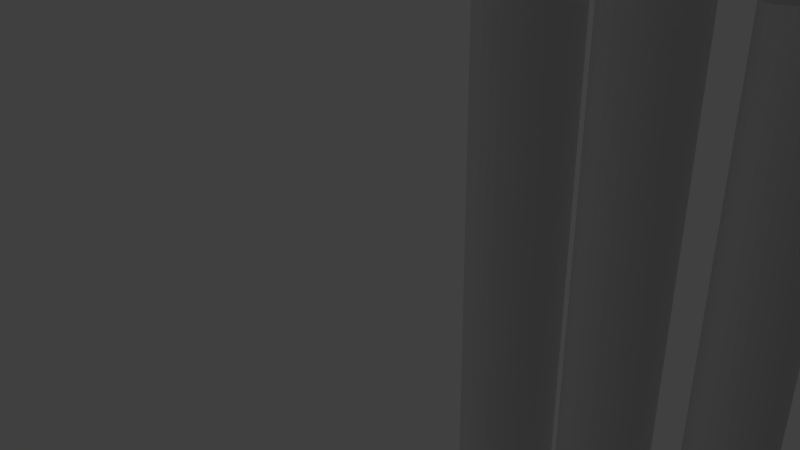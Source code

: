 # Source: wire_holder.blend  (saved by Blender 2.70.0; exported with 4.5.12 LTS)
import bpy
from mathutils import Matrix  # noqa: F401  (used for matrix-valued properties, if any)

bpy.ops.wm.read_factory_settings(use_empty=True)
scene = bpy.context.scene
scene.name = 'Scene'

# ---- collections
col_collection_1 = bpy.data.collections.new('Collection 1'); scene.collection.children.link(col_collection_1)

# ---- world
world_world = bpy.data.worlds.new('World'); scene.world = world_world
world_world.color = (0.05088, 0.05088, 0.05088)
world_world.use_sun_shadow = False
world_world.sun_shadow_jitter_overblur = 0.0
world_world.cycles.sampling_method = 'MANUAL'
world_world.cycles.sample_map_resolution = 256

# ---- cameras
cam_camera = bpy.data.cameras.new('Camera')
cam_camera.clip_end = 100.0
cam_camera.lens = 35.0
cam_camera.sensor_width = 32.0
cam_camera.sensor_height = 18.0
cam_camera.ortho_scale = 7.314
cam_camera.dof.focus_distance = 0.0
cam_camera.dof.aperture_fstop = 128.0

# ---- lights
light_lamp = bpy.data.lights.new('Lamp', 'POINT')
light_lamp.transmission_factor = 0.0
light_lamp.cutoff_distance = 30.0
light_lamp.energy = 100.0
light_lamp.shadow_buffer_clip_start = 1.001
light_lamp.shadow_soft_size = 0.1
light_lamp.shadow_maximum_resolution = 0.006
light_lamp.use_absolute_resolution = True
light_lamp.cycles.use_multiple_importance_sampling = False

# ---- meshes
me_cylinder_004 = bpy.data.meshes.new('Cylinder.004')
me_cylinder_004.from_pydata([(0.0, 1.0, -1.0), (0.0, 1.0, 1.0), (0.1951, 0.9808, -1.0), (0.1951, 0.9808, 1.0), (0.3827, 0.9239, -1.0), (0.3827, 0.9239, 1.0), (0.5556, 0.8315, -1.0), (0.5556, 0.8315, 1.0), (0.7071, 0.7071, -1.0), (0.7071, 0.7071, 1.0), (0.8315, 0.5556, -1.0), (0.8315, 0.5556, 1.0), (0.9239, 0.3827, -1.0), (0.9239, 0.3827, 1.0), (0.9808, 0.1951, -1.0), (0.9808, 0.1951, 1.0), (1.0, 7.55e-08, -1.0), (1.0, 7.55e-08, 1.0), (0.9808, -0.1951, -1.0), (0.9808, -0.1951, 1.0), (0.9239, -0.3827, -1.0), (0.9239, -0.3827, 1.0), (0.8315, -0.5556, -1.0), (0.8315, -0.5556, 1.0), (0.7071, -0.7071, -1.0), (0.7071, -0.7071, 1.0), (0.5556, -0.8315, -1.0), (0.5556, -0.8315, 1.0), (0.3827, -0.9239, -1.0), (0.3827, -0.9239, 1.0), (0.1951, -0.9808, -1.0), (0.1951, -0.9808, 1.0), (-3.258e-07, -1.0, -1.0), (-3.258e-07, -1.0, 1.0), (-0.1951, -0.9808, -1.0), (-0.1951, -0.9808, 1.0), (-0.3827, -0.9239, -1.0), (-0.3827, -0.9239, 1.0), (-0.5556, -0.8315, -1.0), (-0.5556, -0.8315, 1.0), (-0.7071, -0.7071, -1.0), (-0.7071, -0.7071, 1.0), (-0.8315, -0.5556, -1.0), (-0.8315, -0.5556, 1.0), (-0.9239, -0.3827, -1.0), (-0.9239, -0.3827, 1.0), (-0.9808, -0.1951, -1.0), (-0.9808, -0.1951, 1.0), (-1.0, 9.656e-07, -1.0), (-1.0, 9.656e-07, 1.0), (-0.9808, 0.1951, -1.0), (-0.9808, 0.1951, 1.0), (-0.9239, 0.3827, -1.0), (-0.9239, 0.3827, 1.0), (-0.8315, 0.5556, -1.0), (-0.8315, 0.5556, 1.0), (-0.7071, 0.7071, -1.0), (-0.7071, 0.7071, 1.0), (-0.5556, 0.8315, -1.0), (-0.5556, 0.8315, 1.0), (-0.3827, 0.9239, -1.0), (-0.3827, 0.9239, 1.0), (-0.1951, 0.9808, -1.0), (-0.1951, 0.9808, 1.0), (-4.0, 1.0, -1.0), (-4.0, 1.0, 1.0), (-3.805, 0.9808, -1.0), (-3.805, 0.9808, 1.0), (-3.617, 0.9239, -1.0), (-3.617, 0.9239, 1.0), (-3.444, 0.8315, -1.0), (-3.444, 0.8315, 1.0), (-3.293, 0.7071, -1.0), (-3.293, 0.7071, 1.0), (-3.169, 0.5556, -1.0), (-3.169, 0.5556, 1.0), (-3.076, 0.3827, -1.0), (-3.076, 0.3827, 1.0), (-3.019, 0.1951, -1.0), (-3.019, 0.1951, 1.0), (-3.0, 7.55e-08, -1.0), (-3.0, 7.55e-08, 1.0), (-3.019, -0.1951, -1.0), (-3.019, -0.1951, 1.0), (-3.076, -0.3827, -1.0), (-3.076, -0.3827, 1.0), (-3.169, -0.5556, -1.0), (-3.169, -0.5556, 1.0), (-3.293, -0.7071, -1.0), (-3.293, -0.7071, 1.0), (-3.444, -0.8315, -1.0), (-3.444, -0.8315, 1.0), (-3.617, -0.9239, -1.0), (-3.617, -0.9239, 1.0), (-3.805, -0.9808, -1.0), (-3.805, -0.9808, 1.0), (-4.0, -1.0, -1.0), (-4.0, -1.0, 1.0), (-4.195, -0.9808, -1.0), (-4.195, -0.9808, 1.0), (-4.383, -0.9239, -1.0), (-4.383, -0.9239, 1.0), (-4.556, -0.8315, -1.0), (-4.556, -0.8315, 1.0), (-4.707, -0.7071, -1.0), (-4.707, -0.7071, 1.0), (-4.831, -0.5556, -1.0), (-4.831, -0.5556, 1.0), (-4.924, -0.3827, -1.0), (-4.924, -0.3827, 1.0), (-4.981, -0.1951, -1.0), (-4.981, -0.1951, 1.0), (-5.0, 9.656e-07, -1.0), (-5.0, 9.656e-07, 1.0), (-4.981, 0.1951, -1.0), (-4.981, 0.1951, 1.0), (-4.924, 0.3827, -1.0), (-4.924, 0.3827, 1.0), (-4.831, 0.5556, -1.0), (-4.831, 0.5556, 1.0), (-4.707, 0.7071, -1.0), (-4.707, 0.7071, 1.0), (-4.556, 0.8315, -1.0), (-4.556, 0.8315, 1.0), (-4.383, 0.9239, -1.0), (-4.383, 0.9239, 1.0), (-4.195, 0.9808, -1.0), (-4.195, 0.9808, 1.0), (-8.0, 1.0, -1.0), (-8.0, 1.0, 1.0), (-7.805, 0.9808, -1.0), (-7.805, 0.9808, 1.0), (-7.617, 0.9239, -1.0), (-7.617, 0.9239, 1.0), (-7.444, 0.8315, -1.0), (-7.444, 0.8315, 1.0), (-7.293, 0.7071, -1.0), (-7.293, 0.7071, 1.0), (-7.169, 0.5556, -1.0), (-7.169, 0.5556, 1.0), (-7.076, 0.3827, -1.0), (-7.076, 0.3827, 1.0), (-7.019, 0.1951, -1.0), (-7.019, 0.1951, 1.0), (-7.0, 7.55e-08, -1.0), (-7.0, 7.55e-08, 1.0), (-7.019, -0.1951, -1.0), (-7.019, -0.1951, 1.0), (-7.076, -0.3827, -1.0), (-7.076, -0.3827, 1.0), (-7.169, -0.5556, -1.0), (-7.169, -0.5556, 1.0), (-7.293, -0.7071, -1.0), (-7.293, -0.7071, 1.0), (-7.444, -0.8315, -1.0), (-7.444, -0.8315, 1.0), (-7.617, -0.9239, -1.0), (-7.617, -0.9239, 1.0), (-7.805, -0.9808, -1.0), (-7.805, -0.9808, 1.0), (-8.0, -1.0, -1.0), (-8.0, -1.0, 1.0), (-8.195, -0.9808, -1.0), (-8.195, -0.9808, 1.0), (-8.383, -0.9239, -1.0), (-8.383, -0.9239, 1.0), (-8.556, -0.8315, -1.0), (-8.556, -0.8315, 1.0), (-8.707, -0.7071, -1.0), (-8.707, -0.7071, 1.0), (-8.831, -0.5556, -1.0), (-8.831, -0.5556, 1.0), (-8.924, -0.3827, -1.0), (-8.924, -0.3827, 1.0), (-8.981, -0.1951, -1.0), (-8.981, -0.1951, 1.0), (-9.0, 9.656e-07, -1.0), (-9.0, 9.656e-07, 1.0), (-8.981, 0.1951, -1.0), (-8.981, 0.1951, 1.0), (-8.924, 0.3827, -1.0), (-8.924, 0.3827, 1.0), (-8.831, 0.5556, -1.0), (-8.831, 0.5556, 1.0), (-8.707, 0.7071, -1.0), (-8.707, 0.7071, 1.0), (-8.556, 0.8315, -1.0), (-8.556, 0.8315, 1.0), (-8.383, 0.9239, -1.0), (-8.383, 0.9239, 1.0), (-8.195, 0.9808, -1.0), (-8.195, 0.9808, 1.0), (-12.0, 1.0, -1.0), (-12.0, 1.0, 1.0), (-11.8, 0.9808, -1.0), (-11.8, 0.9808, 1.0), (-11.62, 0.9239, -1.0), (-11.62, 0.9239, 1.0), (-11.44, 0.8315, -1.0), (-11.44, 0.8315, 1.0), (-11.29, 0.7071, -1.0), (-11.29, 0.7071, 1.0), (-11.17, 0.5556, -1.0), (-11.17, 0.5556, 1.0), (-11.08, 0.3827, -1.0), (-11.08, 0.3827, 1.0), (-11.02, 0.1951, -1.0), (-11.02, 0.1951, 1.0), (-11.0, 7.55e-08, -1.0), (-11.0, 7.55e-08, 1.0), (-11.02, -0.1951, -1.0), (-11.02, -0.1951, 1.0), (-11.08, -0.3827, -1.0), (-11.08, -0.3827, 1.0), (-11.17, -0.5556, -1.0), (-11.17, -0.5556, 1.0), (-11.29, -0.7071, -1.0), (-11.29, -0.7071, 1.0), (-11.44, -0.8315, -1.0), (-11.44, -0.8315, 1.0), (-11.62, -0.9239, -1.0), (-11.62, -0.9239, 1.0), (-11.8, -0.9808, -1.0), (-11.8, -0.9808, 1.0), (-12.0, -1.0, -1.0), (-12.0, -1.0, 1.0), (-12.2, -0.9808, -1.0), (-12.2, -0.9808, 1.0), (-12.38, -0.9239, -1.0), (-12.38, -0.9239, 1.0), (-12.56, -0.8315, -1.0), (-12.56, -0.8315, 1.0), (-12.71, -0.7071, -1.0), (-12.71, -0.7071, 1.0), (-12.83, -0.5556, -1.0), (-12.83, -0.5556, 1.0), (-12.92, -0.3827, -1.0), (-12.92, -0.3827, 1.0), (-12.98, -0.1951, -1.0), (-12.98, -0.1951, 1.0), (-13.0, 9.656e-07, -1.0), (-13.0, 9.656e-07, 1.0), (-12.98, 0.1951, -1.0), (-12.98, 0.1951, 1.0), (-12.92, 0.3827, -1.0), (-12.92, 0.3827, 1.0), (-12.83, 0.5556, -1.0), (-12.83, 0.5556, 1.0), (-12.71, 0.7071, -1.0), (-12.71, 0.7071, 1.0), (-12.56, 0.8315, -1.0), (-12.56, 0.8315, 1.0), (-12.38, 0.9239, -1.0), (-12.38, 0.9239, 1.0), (-12.2, 0.9808, -1.0), (-12.2, 0.9808, 1.0), (-16.0, 1.0, -1.0), (-16.0, 1.0, 1.0), (-15.8, 0.9808, -1.0), (-15.8, 0.9808, 1.0), (-15.62, 0.9239, -1.0), (-15.62, 0.9239, 1.0), (-15.44, 0.8315, -1.0), (-15.44, 0.8315, 1.0), (-15.29, 0.7071, -1.0), (-15.29, 0.7071, 1.0), (-15.17, 0.5556, -1.0), (-15.17, 0.5556, 1.0), (-15.08, 0.3827, -1.0), (-15.08, 0.3827, 1.0), (-15.02, 0.1951, -1.0), (-15.02, 0.1951, 1.0), (-15.0, 7.55e-08, -1.0), (-15.0, 7.55e-08, 1.0), (-15.02, -0.1951, -1.0), (-15.02, -0.1951, 1.0), (-15.08, -0.3827, -1.0), (-15.08, -0.3827, 1.0), (-15.17, -0.5556, -1.0), (-15.17, -0.5556, 1.0), (-15.29, -0.7071, -1.0), (-15.29, -0.7071, 1.0), (-15.44, -0.8315, -1.0), (-15.44, -0.8315, 1.0), (-15.62, -0.9239, -1.0), (-15.62, -0.9239, 1.0), (-15.8, -0.9808, -1.0), (-15.8, -0.9808, 1.0), (-16.0, -1.0, -1.0), (-16.0, -1.0, 1.0), (-16.2, -0.9808, -1.0), (-16.2, -0.9808, 1.0), (-16.38, -0.9239, -1.0), (-16.38, -0.9239, 1.0), (-16.56, -0.8315, -1.0), (-16.56, -0.8315, 1.0), (-16.71, -0.7071, -1.0), (-16.71, -0.7071, 1.0), (-16.83, -0.5556, -1.0), (-16.83, -0.5556, 1.0), (-16.92, -0.3827, -1.0), (-16.92, -0.3827, 1.0), (-16.98, -0.1951, -1.0), (-16.98, -0.1951, 1.0), (-17.0, 9.656e-07, -1.0), (-17.0, 9.656e-07, 1.0), (-16.98, 0.1951, -1.0), (-16.98, 0.1951, 1.0), (-16.92, 0.3827, -1.0), (-16.92, 0.3827, 1.0), (-16.83, 0.5556, -1.0), (-16.83, 0.5556, 1.0), (-16.71, 0.7071, -1.0), (-16.71, 0.7071, 1.0), (-16.56, 0.8315, -1.0), (-16.56, 0.8315, 1.0), (-16.38, 0.9239, -1.0), (-16.38, 0.9239, 1.0), (-16.2, 0.9808, -1.0), (-16.2, 0.9808, 1.0)], [], [(0, 1, 3, 2), (2, 3, 5, 4), (4, 5, 7, 6), (6, 7, 9, 8), (8, 9, 11, 10), (10, 11, 13, 12), (12, 13, 15, 14), (14, 15, 17, 16), (16, 17, 19, 18), (18, 19, 21, 20), (20, 21, 23, 22), (22, 23, 25, 24), (24, 25, 27, 26), (26, 27, 29, 28), (28, 29, 31, 30), (30, 31, 33, 32), (32, 33, 35, 34), (34, 35, 37, 36), (36, 37, 39, 38), (38, 39, 41, 40), (40, 41, 43, 42), (42, 43, 45, 44), (44, 45, 47, 46), (46, 47, 49, 48), (48, 49, 51, 50), (50, 51, 53, 52), (52, 53, 55, 54), (54, 55, 57, 56), (56, 57, 59, 58), (58, 59, 61, 60), (3, 1, 63, 61, 59, 57, 55, 53, 51, 49, 47, 45, 43, 41, 39, 37, 35, 33, 31, 29, 27, 25, 23, 21, 19, 17, 15, 13, 11, 9, 7, 5), (62, 63, 1, 0), (60, 61, 63, 62), (0, 2, 4, 6, 8, 10, 12, 14, 16, 18, 20, 22, 24, 26, 28, 30, 32, 34, 36, 38, 40, 42, 44, 46, 48, 50, 52, 54, 56, 58, 60, 62), (64, 65, 67, 66), (66, 67, 69, 68), (68, 69, 71, 70), (70, 71, 73, 72), (72, 73, 75, 74), (74, 75, 77, 76), (76, 77, 79, 78), (78, 79, 81, 80), (80, 81, 83, 82), (82, 83, 85, 84), (84, 85, 87, 86), (86, 87, 89, 88), (88, 89, 91, 90), (90, 91, 93, 92), (92, 93, 95, 94), (94, 95, 97, 96), (96, 97, 99, 98), (98, 99, 101, 100), (100, 101, 103, 102), (102, 103, 105, 104), (104, 105, 107, 106), (106, 107, 109, 108), (108, 109, 111, 110), (110, 111, 113, 112), (112, 113, 115, 114), (114, 115, 117, 116), (116, 117, 119, 118), (118, 119, 121, 120), (120, 121, 123, 122), (122, 123, 125, 124), (67, 65, 127, 125, 123, 121, 119, 117, 115, 113, 111, 109, 107, 105, 103, 101, 99, 97, 95, 93, 91, 89, 87, 85, 83, 81, 79, 77, 75, 73, 71, 69), (126, 127, 65, 64), (124, 125, 127, 126), (64, 66, 68, 70, 72, 74, 76, 78, 80, 82, 84, 86, 88, 90, 92, 94, 96, 98, 100, 102, 104, 106, 108, 110, 112, 114, 116, 118, 120, 122, 124, 126), (128, 129, 131, 130), (130, 131, 133, 132), (132, 133, 135, 134), (134, 135, 137, 136), (136, 137, 139, 138), (138, 139, 141, 140), (140, 141, 143, 142), (142, 143, 145, 144), (144, 145, 147, 146), (146, 147, 149, 148), (148, 149, 151, 150), (150, 151, 153, 152), (152, 153, 155, 154), (154, 155, 157, 156), (156, 157, 159, 158), (158, 159, 161, 160), (160, 161, 163, 162), (162, 163, 165, 164), (164, 165, 167, 166), (166, 167, 169, 168), (168, 169, 171, 170), (170, 171, 173, 172), (172, 173, 175, 174), (174, 175, 177, 176), (176, 177, 179, 178), (178, 179, 181, 180), (180, 181, 183, 182), (182, 183, 185, 184), (184, 185, 187, 186), (186, 187, 189, 188), (131, 129, 191, 189, 187, 185, 183, 181, 179, 177, 175, 173, 171, 169, 167, 165, 163, 161, 159, 157, 155, 153, 151, 149, 147, 145, 143, 141, 139, 137, 135, 133), (190, 191, 129, 128), (188, 189, 191, 190), (128, 130, 132, 134, 136, 138, 140, 142, 144, 146, 148, 150, 152, 154, 156, 158, 160, 162, 164, 166, 168, 170, 172, 174, 176, 178, 180, 182, 184, 186, 188, 190), (192, 193, 195, 194), (194, 195, 197, 196), (196, 197, 199, 198), (198, 199, 201, 200), (200, 201, 203, 202), (202, 203, 205, 204), (204, 205, 207, 206), (206, 207, 209, 208), (208, 209, 211, 210), (210, 211, 213, 212), (212, 213, 215, 214), (214, 215, 217, 216), (216, 217, 219, 218), (218, 219, 221, 220), (220, 221, 223, 222), (222, 223, 225, 224), (224, 225, 227, 226), (226, 227, 229, 228), (228, 229, 231, 230), (230, 231, 233, 232), (232, 233, 235, 234), (234, 235, 237, 236), (236, 237, 239, 238), (238, 239, 241, 240), (240, 241, 243, 242), (242, 243, 245, 244), (244, 245, 247, 246), (246, 247, 249, 248), (248, 249, 251, 250), (250, 251, 253, 252), (195, 193, 255, 253, 251, 249, 247, 245, 243, 241, 239, 237, 235, 233, 231, 229, 227, 225, 223, 221, 219, 217, 215, 213, 211, 209, 207, 205, 203, 201, 199, 197), (254, 255, 193, 192), (252, 253, 255, 254), (192, 194, 196, 198, 200, 202, 204, 206, 208, 210, 212, 214, 216, 218, 220, 222, 224, 226, 228, 230, 232, 234, 236, 238, 240, 242, 244, 246, 248, 250, 252, 254), (256, 257, 259, 258), (258, 259, 261, 260), (260, 261, 263, 262), (262, 263, 265, 264), (264, 265, 267, 266), (266, 267, 269, 268), (268, 269, 271, 270), (270, 271, 273, 272), (272, 273, 275, 274), (274, 275, 277, 276), (276, 277, 279, 278), (278, 279, 281, 280), (280, 281, 283, 282), (282, 283, 285, 284), (284, 285, 287, 286), (286, 287, 289, 288), (288, 289, 291, 290), (290, 291, 293, 292), (292, 293, 295, 294), (294, 295, 297, 296), (296, 297, 299, 298), (298, 299, 301, 300), (300, 301, 303, 302), (302, 303, 305, 304), (304, 305, 307, 306), (306, 307, 309, 308), (308, 309, 311, 310), (310, 311, 313, 312), (312, 313, 315, 314), (314, 315, 317, 316), (259, 257, 319, 317, 315, 313, 311, 309, 307, 305, 303, 301, 299, 297, 295, 293, 291, 289, 287, 285, 283, 281, 279, 277, 275, 273, 271, 269, 267, 265, 263, 261), (318, 319, 257, 256), (316, 317, 319, 318), (256, 258, 260, 262, 264, 266, 268, 270, 272, 274, 276, 278, 280, 282, 284, 286, 288, 290, 292, 294, 296, 298, 300, 302, 304, 306, 308, 310, 312, 314, 316, 318)])
me_cylinder_004.use_remesh_preserve_volume = False
me_cylinder_004.use_remesh_preserve_attributes = False
me_cylinder_004.use_mirror_vertex_groups = False
me_cylinder_004.update()
me_cube_001 = bpy.data.meshes.new('Cube.001')
me_cube_001.from_pydata([(-1.0, -1.0, 1.0), (-1.0, 1.0, 1.0), (-1.0, 1.0, -1.0), (-1.0, -1.0, -1.0), (-0.7228, -1.0, 1.0), (-0.7228, -1.0, -1.0), (1.0, -1.0, 1.0), (1.0, 1.0, 1.0), (-0.7359, -0.9354, 1.0), (-0.7492, -0.8347, 1.0), (-0.7602, -0.7119, 1.0), (-0.7683, -0.5719, 1.0), (-0.7733, -0.4199, 1.0), (-0.775, -0.2619, 1.0), (-0.7733, -0.1039, 1.0), (-0.7683, 0.04808, 1.0), (-0.7602, 0.1881, 1.0), (-0.7492, 0.3109, 1.0), (-0.7359, 0.4116, 1.0), (-0.7207, 0.4865, 1.0), (-0.7042, 0.5326, 1.0), (-0.687, 0.5481, 1.0), (-0.6698, 0.5326, 1.0), (-0.6533, 0.4865, 1.0), (-0.6381, 0.4116, 1.0), (-0.6248, 0.3109, 1.0), (-0.6138, 0.1881, 1.0), (-0.6057, 0.04808, 1.0), (-0.6007, -0.1039, 1.0), (-0.599, -0.2619, 1.0), (-0.6007, -0.4199, 1.0), (-0.6057, -0.5719, 1.0), (-0.6138, -0.7119, 1.0), (-0.6248, -0.8347, 1.0), (-0.6381, -0.9354, 1.0), (-0.6512, -1.0, 1.0), (-0.3707, -1.0, 1.0), (-0.3838, -0.9354, 1.0), (-0.3972, -0.8347, 1.0), (-0.4081, -0.7119, 1.0), (-0.4163, -0.5719, 1.0), (-0.4213, -0.4199, 1.0), (-0.423, -0.2619, 1.0), (-0.4213, -0.1039, 1.0), (-0.4163, 0.04808, 1.0), (-0.4081, 0.1881, 1.0), (-0.3972, 0.3109, 1.0), (-0.3838, 0.4116, 1.0), (-0.3686, 0.4865, 1.0), (-0.3521, 0.5326, 1.0), (-0.3349, 0.5481, 1.0), (-0.3178, 0.5326, 1.0), (-0.3013, 0.4865, 1.0), (-0.286, 0.4116, 1.0), (-0.2727, 0.3109, 1.0), (-0.2618, 0.1881, 1.0), (-0.2536, 0.04808, 1.0), (-0.2486, -0.1039, 1.0), (-0.2469, -0.2619, 1.0), (-0.2486, -0.4199, 1.0), (-0.2536, -0.5719, 1.0), (-0.2618, -0.7119, 1.0), (-0.2727, -0.8347, 1.0), (-0.286, -0.9354, 1.0), (-0.2992, -1.0, 1.0), (-0.01865, -1.0, 1.0), (-0.03177, -0.9354, 1.0), (-0.04511, -0.8347, 1.0), (-0.05606, -0.7119, 1.0), (-0.06419, -0.5719, 1.0), (-0.0692, -0.4199, 1.0), (-0.07089, -0.2619, 1.0), (-0.0692, -0.1039, 1.0), (-0.06419, 0.04808, 1.0), (-0.05606, 0.1881, 1.0), (-0.04511, 0.3109, 1.0), (-0.03177, 0.4116, 1.0), (-0.01656, 0.4865, 1.0), (-4.435e-05, 0.5326, 1.0), (0.01713, 0.5481, 1.0), (0.0343, 0.5326, 1.0), (0.05081, 0.4865, 1.0), (0.06603, 0.4116, 1.0), (0.07936, 0.3109, 1.0), (0.09031, 0.1881, 1.0), (0.09844, 0.04808, 1.0), (0.1035, -0.1039, 1.0), (0.1051, -0.2619, 1.0), (0.1035, -0.4199, 1.0), (0.09844, -0.5719, 1.0), (0.09031, -0.7119, 1.0), (0.07936, -0.8347, 1.0), (0.06603, -0.9354, 1.0), (0.0529, -1.0, 1.0), (0.3334, -1.0, 1.0), (0.3203, -0.9354, 1.0), (0.307, -0.8347, 1.0), (0.296, -0.7119, 1.0), (0.2879, -0.5719, 1.0), (0.2829, -0.4199, 1.0), (0.2812, -0.2619, 1.0), (0.2829, -0.1039, 1.0), (0.2879, 0.04808, 1.0), (0.296, 0.1881, 1.0), (0.307, 0.3109, 1.0), (0.3203, 0.4116, 1.0), (0.3355, 0.4865, 1.0), (0.352, 0.5326, 1.0), (0.3692, 0.5481, 1.0), (0.3864, 0.5326, 1.0), (0.4029, 0.4865, 1.0), (0.4181, 0.4116, 1.0), (0.4314, 0.3109, 1.0), (0.4424, 0.1881, 1.0), (0.4505, 0.04808, 1.0), (0.4555, -0.1039, 1.0), (0.4572, -0.2619, 1.0), (0.4555, -0.4199, 1.0), (0.4505, -0.5719, 1.0), (0.4424, -0.7119, 1.0), (0.4314, -0.8347, 1.0), (0.4181, -0.9354, 1.0), (0.405, -1.0, 1.0), (0.6855, -1.0, 1.0), (0.6724, -0.9354, 1.0), (0.659, -0.8347, 1.0), (0.6481, -0.7119, 1.0), (0.6399, -0.5719, 1.0), (0.6349, -0.4199, 1.0), (0.6332, -0.2619, 1.0), (0.6349, -0.1039, 1.0), (0.6399, 0.04808, 1.0), (0.6481, 0.1881, 1.0), (0.659, 0.3109, 1.0), (0.6724, 0.4116, 1.0), (0.6876, 0.4865, 1.0), (0.7041, 0.5326, 1.0), (0.7212, 0.5481, 1.0), (0.7384, 0.5326, 1.0), (0.7549, 0.4865, 1.0), (0.7701, 0.4116, 1.0), (0.7835, 0.3109, 1.0), (0.7944, 0.1881, 1.0), (0.8026, 0.04808, 1.0), (0.8076, -0.1039, 1.0), (0.8093, -0.2619, 1.0), (0.8076, -0.4199, 1.0), (0.8026, -0.5719, 1.0), (0.7944, -0.7119, 1.0), (0.7835, -0.8347, 1.0), (0.7701, -0.9354, 1.0), (0.757, -1.0, 1.0), (1.0, 1.0, -1.0), (1.0, -1.0, -1.0), (0.757, -1.0, -1.0), (0.7701, -0.9354, -1.0), (0.7835, -0.8347, -1.0), (0.7944, -0.7119, -1.0), (0.8026, -0.5719, -1.0), (0.8076, -0.4199, -1.0), (0.8093, -0.2619, -1.0), (0.8076, -0.1039, -1.0), (0.8026, 0.04808, -1.0), (0.7944, 0.1881, -1.0), (0.7835, 0.3109, -1.0), (0.7701, 0.4116, -1.0), (0.7549, 0.4865, -1.0), (0.7384, 0.5326, -1.0), (0.7212, 0.5481, -1.0), (0.7041, 0.5326, -1.0), (0.6876, 0.4865, -1.0), (0.6724, 0.4116, -1.0), (0.659, 0.3109, -1.0), (0.6481, 0.1881, -1.0), (0.6399, 0.04808, -1.0), (0.6349, -0.1039, -1.0), (0.6332, -0.2619, -1.0), (0.6349, -0.4199, -1.0), (0.6399, -0.5719, -1.0), (0.6481, -0.7119, -1.0), (0.659, -0.8347, -1.0), (0.6724, -0.9354, -1.0), (0.6855, -1.0, -1.0), (0.405, -1.0, -1.0), (0.4181, -0.9354, -1.0), (0.4314, -0.8347, -1.0), (0.4424, -0.7119, -1.0), (0.4505, -0.5719, -1.0), (0.4555, -0.4199, -1.0), (0.4572, -0.2619, -1.0), (0.4555, -0.1039, -1.0), (0.4505, 0.04808, -1.0), (0.4424, 0.1881, -1.0), (0.4314, 0.3109, -1.0), (0.4181, 0.4116, -1.0), (0.4029, 0.4865, -1.0), (0.3864, 0.5326, -1.0), (0.3692, 0.5481, -1.0), (0.352, 0.5326, -1.0), (0.3355, 0.4865, -1.0), (0.3203, 0.4116, -1.0), (0.307, 0.3109, -1.0), (0.296, 0.1881, -1.0), (0.2879, 0.04808, -1.0), (0.2829, -0.1039, -1.0), (0.2812, -0.2619, -1.0), (0.2829, -0.4199, -1.0), (0.2879, -0.5719, -1.0), (0.296, -0.7119, -1.0), (0.307, -0.8347, -1.0), (0.3203, -0.9354, -1.0), (0.3334, -1.0, -1.0), (0.0529, -1.0, -1.0), (0.06603, -0.9354, -1.0), (0.07936, -0.8347, -1.0), (0.09031, -0.7119, -1.0), (0.09844, -0.5719, -1.0), (0.1035, -0.4199, -1.0), (0.1051, -0.2619, -1.0), (0.1035, -0.1039, -1.0), (0.09844, 0.04808, -1.0), (0.09031, 0.1881, -1.0), (0.07936, 0.3109, -1.0), (0.06603, 0.4116, -1.0), (0.05081, 0.4865, -1.0), (0.0343, 0.5326, -1.0), (0.01713, 0.5481, -1.0), (-4.435e-05, 0.5326, -1.0), (-0.01656, 0.4865, -1.0), (-0.03177, 0.4116, -1.0), (-0.04511, 0.3109, -1.0), (-0.05606, 0.1881, -1.0), (-0.06419, 0.04808, -1.0), (-0.0692, -0.1039, -1.0), (-0.07089, -0.2619, -1.0), (-0.0692, -0.4199, -1.0), (-0.06419, -0.5719, -1.0), (-0.05606, -0.7119, -1.0), (-0.04511, -0.8347, -1.0), (-0.03177, -0.9354, -1.0), (-0.01865, -1.0, -1.0), (-0.2992, -1.0, -1.0), (-0.286, -0.9354, -1.0), (-0.2727, -0.8347, -1.0), (-0.2618, -0.7119, -1.0), (-0.2536, -0.5719, -1.0), (-0.2486, -0.4199, -1.0), (-0.2469, -0.2619, -1.0), (-0.2486, -0.1039, -1.0), (-0.2536, 0.04808, -1.0), (-0.2618, 0.1881, -1.0), (-0.2727, 0.3109, -1.0), (-0.286, 0.4116, -1.0), (-0.3013, 0.4865, -1.0), (-0.3178, 0.5326, -1.0), (-0.3349, 0.5481, -1.0), (-0.3521, 0.5326, -1.0), (-0.3686, 0.4865, -1.0), (-0.3838, 0.4116, -1.0), (-0.3972, 0.3109, -1.0), (-0.4081, 0.1881, -1.0), (-0.4163, 0.04808, -1.0), (-0.4213, -0.1039, -1.0), (-0.423, -0.2619, -1.0), (-0.4213, -0.4199, -1.0), (-0.4163, -0.5719, -1.0), (-0.4081, -0.7119, -1.0), (-0.3972, -0.8347, -1.0), (-0.3838, -0.9354, -1.0), (-0.3707, -1.0, -1.0), (-0.6512, -1.0, -1.0), (-0.6381, -0.9354, -1.0), (-0.6248, -0.8347, -1.0), (-0.6138, -0.7119, -1.0), (-0.6057, -0.5719, -1.0), (-0.6007, -0.4199, -1.0), (-0.599, -0.2619, -1.0), (-0.6007, -0.1039, -1.0), (-0.6057, 0.04808, -1.0), (-0.6138, 0.1881, -1.0), (-0.6248, 0.3109, -1.0), (-0.6381, 0.4116, -1.0), (-0.6533, 0.4865, -1.0), (-0.6698, 0.5326, -1.0), (-0.687, 0.5481, -1.0), (-0.7042, 0.5326, -1.0), (-0.7207, 0.4865, -1.0), (-0.7359, 0.4116, -1.0), (-0.7492, 0.3109, -1.0), (-0.7602, 0.1881, -1.0), (-0.7683, 0.04808, -1.0), (-0.7733, -0.1039, -1.0), (-0.775, -0.2619, -1.0), (-0.7733, -0.4199, -1.0), (-0.7683, -0.5719, -1.0), (-0.7602, -0.7119, -1.0), (-0.7492, -0.8347, -1.0), (-0.7359, -0.9354, -1.0)], [], [(0, 1, 2, 3), (4, 0, 3, 5), (6, 7, 1, 0, 4, 8, 9, 10, 11, 12, 13, 14, 15, 16, 17, 18, 19, 20, 21, 22, 23, 24, 25, 26, 27, 28, 29, 30, 31, 32, 33, 34, 35, 36, 37, 38, 39, 40, 41, 42, 43, 44, 45, 46, 47, 48, 49, 50, 51, 52, 53, 54, 55, 56, 57, 58, 59, 60, 61, 62, 63, 64, 65, 66, 67, 68, 69, 70, 71, 72, 73, 74, 75, 76, 77, 78, 79, 80, 81, 82, 83, 84, 85, 86, 87, 88, 89, 90, 91, 92, 93, 94, 95, 96, 97, 98, 99, 100, 101, 102, 103, 104, 105, 106, 107, 108, 109, 110, 111, 112, 113, 114, 115, 116, 117, 118, 119, 120, 121, 122, 123, 124, 125, 126, 127, 128, 129, 130, 131, 132, 133, 134, 135, 136, 137, 138, 139, 140, 141, 142, 143, 144, 145, 146, 147, 148, 149, 150, 151), (1, 7, 152, 2), (3, 2, 152, 153, 154, 155, 156, 157, 158, 159, 160, 161, 162, 163, 164, 165, 166, 167, 168, 169, 170, 171, 172, 173, 174, 175, 176, 177, 178, 179, 180, 181, 182, 183, 184, 185, 186, 187, 188, 189, 190, 191, 192, 193, 194, 195, 196, 197, 198, 199, 200, 201, 202, 203, 204, 205, 206, 207, 208, 209, 210, 211, 212, 213, 214, 215, 216, 217, 218, 219, 220, 221, 222, 223, 224, 225, 226, 227, 228, 229, 230, 231, 232, 233, 234, 235, 236, 237, 238, 239, 240, 241, 242, 243, 244, 245, 246, 247, 248, 249, 250, 251, 252, 253, 254, 255, 256, 257, 258, 259, 260, 261, 262, 263, 264, 265, 266, 267, 268, 269, 270, 271, 272, 273, 274, 275, 276, 277, 278, 279, 280, 281, 282, 283, 284, 285, 286, 287, 288, 289, 290, 291, 292, 293, 294, 295, 296, 297, 5), (6, 151, 154, 153), (7, 6, 153, 152), (36, 35, 270, 269), (65, 64, 241, 240), (94, 93, 212, 211), (123, 122, 183, 182), (168, 167, 138, 137), (169, 168, 137, 136), (167, 166, 139, 138), (170, 169, 136, 135), (166, 165, 140, 139), (171, 170, 135, 134), (165, 164, 141, 140), (172, 171, 134, 133), (164, 163, 142, 141), (173, 172, 133, 132), (163, 162, 143, 142), (174, 173, 132, 131), (162, 161, 144, 143), (175, 174, 131, 130), (161, 160, 145, 144), (176, 175, 130, 129), (160, 159, 146, 145), (177, 176, 129, 128), (159, 158, 147, 146), (178, 177, 128, 127), (158, 157, 148, 147), (179, 178, 127, 126), (157, 156, 149, 148), (180, 179, 126, 125), (156, 155, 150, 149), (181, 180, 125, 124), (155, 154, 151, 150), (124, 123, 182, 181), (197, 196, 109, 108), (198, 197, 108, 107), (196, 195, 110, 109), (199, 198, 107, 106), (195, 194, 111, 110), (200, 199, 106, 105), (194, 193, 112, 111), (201, 200, 105, 104), (193, 192, 113, 112), (202, 201, 104, 103), (192, 191, 114, 113), (203, 202, 103, 102), (191, 190, 115, 114), (204, 203, 102, 101), (190, 189, 116, 115), (205, 204, 101, 100), (189, 188, 117, 116), (206, 205, 100, 99), (188, 187, 118, 117), (207, 206, 99, 98), (187, 186, 119, 118), (208, 207, 98, 97), (186, 185, 120, 119), (209, 208, 97, 96), (185, 184, 121, 120), (210, 209, 96, 95), (184, 183, 122, 121), (95, 94, 211, 210), (226, 225, 80, 79), (227, 226, 79, 78), (225, 224, 81, 80), (228, 227, 78, 77), (224, 223, 82, 81), (229, 228, 77, 76), (223, 222, 83, 82), (230, 229, 76, 75), (222, 221, 84, 83), (231, 230, 75, 74), (221, 220, 85, 84), (232, 231, 74, 73), (220, 219, 86, 85), (233, 232, 73, 72), (219, 218, 87, 86), (234, 233, 72, 71), (218, 217, 88, 87), (235, 234, 71, 70), (217, 216, 89, 88), (236, 235, 70, 69), (216, 215, 90, 89), (237, 236, 69, 68), (215, 214, 91, 90), (238, 237, 68, 67), (214, 213, 92, 91), (239, 238, 67, 66), (213, 212, 93, 92), (66, 65, 240, 239), (255, 254, 51, 50), (256, 255, 50, 49), (254, 253, 52, 51), (257, 256, 49, 48), (253, 252, 53, 52), (258, 257, 48, 47), (252, 251, 54, 53), (259, 258, 47, 46), (251, 250, 55, 54), (260, 259, 46, 45), (250, 249, 56, 55), (261, 260, 45, 44), (249, 248, 57, 56), (262, 261, 44, 43), (248, 247, 58, 57), (263, 262, 43, 42), (247, 246, 59, 58), (264, 263, 42, 41), (246, 245, 60, 59), (265, 264, 41, 40), (245, 244, 61, 60), (266, 265, 40, 39), (244, 243, 62, 61), (267, 266, 39, 38), (243, 242, 63, 62), (268, 267, 38, 37), (242, 241, 64, 63), (37, 36, 269, 268), (284, 283, 22, 21), (285, 284, 21, 20), (283, 282, 23, 22), (286, 285, 20, 19), (282, 281, 24, 23), (287, 286, 19, 18), (281, 280, 25, 24), (288, 287, 18, 17), (280, 279, 26, 25), (289, 288, 17, 16), (279, 278, 27, 26), (290, 289, 16, 15), (278, 277, 28, 27), (291, 290, 15, 14), (277, 276, 29, 28), (292, 291, 14, 13), (276, 275, 30, 29), (293, 292, 13, 12), (275, 274, 31, 30), (294, 293, 12, 11), (274, 273, 32, 31), (295, 294, 11, 10), (273, 272, 33, 32), (296, 295, 10, 9), (272, 271, 34, 33), (297, 296, 9, 8), (271, 270, 35, 34), (8, 4, 5, 297)])
me_cube_001.use_remesh_preserve_volume = False
me_cube_001.use_remesh_preserve_attributes = False
me_cube_001.use_mirror_vertex_groups = False
me_cube_001.update()

# ---- objects
ob_cylinder_004 = bpy.data.objects.new('Cylinder.004', me_cylinder_004)
ob_cube = bpy.data.objects.new('Cube', me_cube_001)
ob_lamp = bpy.data.objects.new('Lamp', light_lamp)
ob_camera = bpy.data.objects.new('Camera', cam_camera)

# ---- transforms, parenting, visibility, modifiers, constraints
ob_cylinder_004.location = (7.58, 0.305, 0.3864)
ob_cylinder_004.scale = (0.3422, 0.81, 3.612)
ob_cylinder_004.lineart.crease_threshold = 0.0
ob_cube.location = (4.775, 0.5669, 7.349)
ob_cube.scale = (6.61, 1.7, 1.7)
ob_cube.lineart.crease_threshold = 0.0
ob_lamp.location = (4.076, 1.005, 5.904)
ob_lamp.rotation_euler = (0.6503, 0.05522, 1.866)
ob_lamp.lock_rotations_4d = False
ob_lamp.empty_display_type = 'ARROWS'
ob_lamp.color = (0.0, 0.0, 0.0, 0.0)
ob_lamp.lineart.crease_threshold = 0.0
ob_camera.location = (7.481, -6.508, 5.344)
ob_camera.rotation_euler = (1.109, 0.01082, 0.8149)
ob_camera.lock_rotations_4d = False
ob_camera.empty_display_type = 'ARROWS'
ob_camera.color = (0.0, 0.0, 0.0, 0.0)
ob_camera.display_type = 'WIRE'
ob_camera.lineart.crease_threshold = 0.0

# ---- collection membership
col_collection_1.objects.link(ob_cylinder_004)
col_collection_1.objects.link(ob_cube)
col_collection_1.objects.link(ob_lamp)
col_collection_1.objects.link(ob_camera)

# ---- scene / render settings (as saved in the file)
scene.camera = ob_camera
scene.frame_start = 1; scene.frame_end = 250; scene.frame_set(1)
scene.render.engine = 'BLENDER_EEVEE_NEXT'
scene.render.resolution_percentage = 50
scene.render.dither_intensity = 0.0
scene.cycles.use_denoising = False
scene.cycles.samples = 10
scene.cycles.sampling_pattern = 'TABULATED_SOBOL'
scene.cycles.light_sampling_threshold = 0.0
scene.cycles.use_adaptive_sampling = False
scene.cycles.use_light_tree = False
scene.cycles.blur_glossy = 0.0
scene.cycles.volume_bounces = 1
scene.cycles.pixel_filter_type = 'GAUSSIAN'
scene.cycles.sample_clamp_indirect = 0.0
scene.view_settings.view_transform = 'Standard'
bpy.context.view_layer.update()
